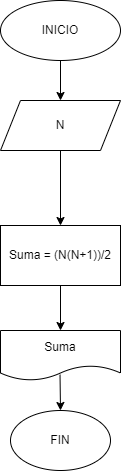

The diagram above was exported from draw.io. Its source (the exported page's mxGraphModel, read from the mxfile embedded in the PNG):
<mxGraphModel dx="269" dy="160" grid="1" gridSize="10" guides="1" tooltips="1" connect="1" arrows="1" fold="1" page="1" pageScale="1" pageWidth="827" pageHeight="1169" math="0" shadow="0">
  <root>
    <mxCell id="0" />
    <mxCell id="1" parent="0" />
    <mxCell id="5" value="" style="edgeStyle=none;html=1;" edge="1" parent="1" source="2" target="4">
      <mxGeometry relative="1" as="geometry" />
    </mxCell>
    <mxCell id="2" value="INICIO" style="ellipse;whiteSpace=wrap;html=1;" vertex="1" parent="1">
      <mxGeometry x="110" width="120" height="60" as="geometry" />
    </mxCell>
    <mxCell id="7" value="" style="edgeStyle=none;html=1;" edge="1" parent="1" source="4" target="6">
      <mxGeometry relative="1" as="geometry" />
    </mxCell>
    <mxCell id="4" value="N" style="shape=parallelogram;perimeter=parallelogramPerimeter;whiteSpace=wrap;html=1;fixedSize=1;" vertex="1" parent="1">
      <mxGeometry x="110" y="100" width="120" height="50" as="geometry" />
    </mxCell>
    <mxCell id="9" value="" style="edgeStyle=none;html=1;" edge="1" parent="1" source="6" target="8">
      <mxGeometry relative="1" as="geometry" />
    </mxCell>
    <mxCell id="6" value="Suma = (N(N+1))/2" style="whiteSpace=wrap;html=1;" vertex="1" parent="1">
      <mxGeometry x="110" y="225" width="120" height="60" as="geometry" />
    </mxCell>
    <mxCell id="8" value="Suma" style="shape=document;whiteSpace=wrap;html=1;boundedLbl=1;" vertex="1" parent="1">
      <mxGeometry x="110" y="330" width="120" height="50" as="geometry" />
    </mxCell>
    <mxCell id="10" value="FIN" style="ellipse;whiteSpace=wrap;html=1;" vertex="1" parent="1">
      <mxGeometry x="120" y="410" width="100" height="60" as="geometry" />
    </mxCell>
    <mxCell id="13" value="" style="edgeStyle=none;html=1;exitX=0.496;exitY=0.883;exitDx=0;exitDy=0;exitPerimeter=0;entryX=0.5;entryY=0;entryDx=0;entryDy=0;" edge="1" parent="1" source="8" target="10">
      <mxGeometry relative="1" as="geometry">
        <mxPoint x="169.81" y="380" as="sourcePoint" />
        <mxPoint x="169.81" y="425" as="targetPoint" />
      </mxGeometry>
    </mxCell>
  </root>
</mxGraphModel>